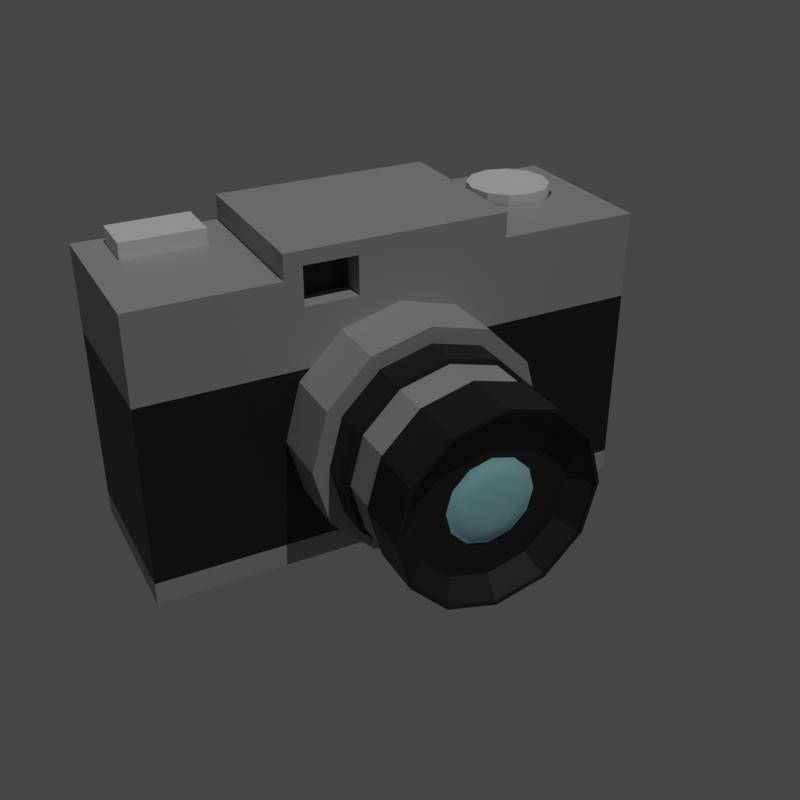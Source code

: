 # Source: camera.blend  (saved by Blender 2.82.7; exported with 4.5.12 LTS)
import bpy
from mathutils import Matrix  # noqa: F401  (used for matrix-valued properties, if any)

bpy.ops.wm.read_factory_settings(use_empty=True)
scene = bpy.context.scene
scene.name = 'Scene'

# ---- collections
col_collection = bpy.data.collections.new('Collection'); scene.collection.children.link(col_collection)

# ---- materials (node trees are filled in below, after node groups)
mat_silver = bpy.data.materials.new('Silver')
mat_silver.use_transparent_shadow = False
mat_black = bpy.data.materials.new('Black')
mat_black.use_transparent_shadow = False
mat_blue = bpy.data.materials.new('Blue')
mat_blue.use_transparent_shadow = False

# ---- material node trees
mat_silver.use_nodes = True; mat_silver.node_tree.nodes.clear()
_N = mat_silver.node_tree.nodes; _L = mat_silver.node_tree.links
n0 = _N.new('ShaderNodeOutputMaterial'); n0.name = 'Material Output'; n0.location = (300, 300)
n1 = _N.new('ShaderNodeBsdfPrincipled'); n1.name = 'Principled BSDF'; n1.location = (10, 300)
n1.distribution = 'GGX'
n1.subsurface_method = 'BURLEY'
n1.inputs[0].default_value = (0.3844, 0.3844, 0.3844, 1.0)
n1.inputs[3].default_value = 1.45
n1.inputs[27].default_value = (0.0, 0.0, 0.0, 1.0)
n1.inputs[28].default_value = 1.0
_L.new(n1.outputs[0], n0.inputs[0])
n0.is_active_output = True
mat_black.use_nodes = True; mat_black.node_tree.nodes.clear()
_N = mat_black.node_tree.nodes; _L = mat_black.node_tree.links
n0 = _N.new('ShaderNodeOutputMaterial'); n0.name = 'Material Output'; n0.location = (300, 300)
n1 = _N.new('ShaderNodeBsdfPrincipled'); n1.name = 'Principled BSDF'; n1.location = (10, 300)
n1.distribution = 'GGX'
n1.subsurface_method = 'BURLEY'
n1.inputs[0].default_value = (0.01739, 0.01697, 0.01574, 1.0)
n1.inputs[3].default_value = 1.45
n1.inputs[27].default_value = (0.0, 0.0, 0.0, 1.0)
n1.inputs[28].default_value = 1.0
_L.new(n1.outputs[0], n0.inputs[0])
n0.is_active_output = True
mat_blue.use_nodes = True; mat_blue.node_tree.nodes.clear()
_N = mat_blue.node_tree.nodes; _L = mat_blue.node_tree.links
n0 = _N.new('ShaderNodeOutputMaterial'); n0.name = 'Material Output'; n0.location = (300, 300)
n1 = _N.new('ShaderNodeBsdfPrincipled'); n1.name = 'Principled BSDF'; n1.location = (10, 300)
n1.distribution = 'GGX'
n1.subsurface_method = 'BURLEY'
n1.inputs[0].default_value = (0.3989, 0.7771, 0.8, 1.0)
n1.inputs[1].default_value = 0.1833
n1.inputs[3].default_value = 1.45
n1.inputs[13].default_value = 0.725
n1.inputs[27].default_value = (0.0, 0.0, 0.0, 1.0)
n1.inputs[28].default_value = 1.0
_L.new(n1.outputs[0], n0.inputs[0])
n0.is_active_output = True

# ---- world
world_world = bpy.data.worlds.new('World'); scene.world = world_world
world_world.use_nodes = True; world_world.node_tree.nodes.clear()
_N = world_world.node_tree.nodes; _L = world_world.node_tree.links
n0 = _N.new('ShaderNodeOutputWorld'); n0.name = 'World Output'; n0.location = (300, 300)
n1 = _N.new('ShaderNodeBackground'); n1.name = 'Background'; n1.location = (10, 300)
n1.inputs[0].default_value = (0.05088, 0.05088, 0.05088, 1.0)
_L.new(n1.outputs[0], n0.inputs[0])
n0.is_active_output = True
world_world.color = (0.05088, 0.05088, 0.05088)
world_world.use_sun_shadow = False
world_world.sun_shadow_jitter_overblur = 0.0

# ---- cameras
cam_camera_001 = bpy.data.cameras.new('Camera.001')

# ---- lights
light_sun = bpy.data.lights.new('Sun', 'SUN')
light_sun.transmission_factor = 0.0
light_sun.energy = 0.9
light_sun.shadow_soft_size = 0.125

# ---- meshes
me_cube_001 = bpy.data.meshes.new('Cube.001')
me_cube_001.from_pydata([(-0.367, -0.4098, 0.8142), (-0.367, -0.4098, 1.074), (-0.1585, -0.4098, 0.8142), (-0.1585, -0.4098, 1.074), (0.7091, 0.4678, 0.9136), (0.7992, 0.4266, 0.9136), (0.8653, 0.3141, 0.9136), (0.8894, 0.1604, 0.9136), (0.8653, 0.006671, 0.9136), (0.7992, -0.1059, 0.9136), (0.7091, -0.147, 0.9136), (0.6189, -0.1059, 0.9136), (0.5529, 0.00667, 0.9136), (0.5287, 0.1604, 0.9136), (0.5529, 0.3141, 0.9136), (0.6189, 0.4266, 0.9136), (-1.0, -0.5713, -1.0), (-1.0, -0.5713, 1.0), (-1.0, 0.5713, -1.0), (-1.0, 0.5713, 1.0), (1.0, -0.5713, -1.0), (1.0, -0.5713, 1.0), (1.0, 0.5713, -1.0), (1.0, 0.5713, 1.0), (-1.0, -0.5713, 0.4083), (-1.0, 0.5713, 0.4083), (1.0, 0.5713, 0.4083), (1.0, -0.5713, 0.4083), (-1.0, 0.5713, -0.8402), (1.0, 0.5713, -0.8402), (1.0, -0.5713, -0.8402), (-1.0, -0.5713, -0.8402), (0.4373, 0.5713, -1.0), (-0.4373, 0.5713, -1.0), (-0.4373, 0.5713, 1.0), (0.4373, 0.5713, 1.0), (-0.4373, -0.5713, -1.0), (0.4373, -0.5713, -1.0), (0.4373, -0.5713, 1.0), (-0.4373, -0.5713, 1.0), (0.4373, -0.5713, 0.4083), (-0.4373, -0.5713, 0.4083), (-0.4373, 0.5713, 0.4083), (0.4373, 0.5713, 0.4083), (-0.4373, 0.5713, -0.8402), (0.4373, 0.5713, -0.8402), (0.4373, -0.5713, -0.8402), (-0.4373, -0.5713, -0.8402), (-0.4373, 0.5713, 1.168), (0.4373, 0.5713, 1.168), (0.4373, -0.5713, 1.168), (-0.4373, -0.5713, 1.168), (0.7091, 0.4678, 1.0), (0.5287, 0.1604, 1.0), (0.5529, 0.3141, 1.0), (0.8894, 0.1604, 1.0), (0.8653, 0.006671, 1.0), (0.8653, 0.3141, 1.0), (0.6189, -0.1059, 1.0), (0.7992, 0.4266, 1.0), (0.6189, 0.4266, 1.0), (0.7992, -0.1059, 1.0), (0.5529, 0.00667, 1.0), (0.7091, -0.147, 1.0), (-0.1585, -0.5713, 0.8142), (-0.1585, -0.5713, 1.074), (-0.1585, -0.5713, 1.0), (-0.367, -0.5713, 1.074), (-0.367, -0.5713, 1.0), (-0.367, -0.5713, 0.8142)], [], [(0, 2, 3, 1), (2, 64, 66, 65, 3), (0, 69, 64, 2), (3, 65, 67, 1), (4, 5, 59, 52), (5, 6, 57, 59), (6, 7, 55, 57), (7, 8, 56, 55), (8, 9, 61, 56), (9, 10, 63, 61), (10, 11, 58, 63), (11, 12, 62, 58), (12, 13, 53, 62), (13, 14, 54, 53), (14, 15, 60, 54), (15, 4, 52, 60), (4, 15, 14, 13, 12, 11, 10, 9, 8, 7, 6, 5), (24, 17, 19, 25), (43, 35, 23, 26), (26, 23, 21, 27), (41, 39, 17, 24), (32, 22, 20, 37), (34, 19, 17, 39), (47, 41, 24, 31), (29, 26, 27, 30), (45, 43, 26, 29), (31, 24, 25, 28), (16, 31, 28, 18), (32, 45, 29, 22), (22, 29, 30, 20), (36, 47, 31, 16), (20, 30, 46, 37), (37, 46, 47, 36), (18, 28, 44, 33), (33, 44, 45, 32), (28, 25, 42, 44), (44, 42, 43, 45), (30, 27, 40, 46), (46, 40, 41, 47), (23, 55, 56, 61, 63, 58, 62, 53, 35, 38, 21), (39, 68, 67, 65, 66, 38, 50, 51), (18, 33, 36, 16), (33, 32, 37, 36), (27, 21, 38, 40), (40, 38, 66, 64, 69, 68, 39, 41), (25, 19, 34, 42), (42, 34, 35, 43), (49, 48, 51, 50), (35, 34, 48, 49), (34, 39, 51, 48), (38, 35, 49, 50), (35, 53, 54, 60, 52, 59, 57, 55, 23), (69, 0, 1, 67, 68)])
me_cube_001.polygons.foreach_set('material_index', [1, 0, 0, 0, 0, 0, 0, 0, 0, 0, 0, 0, 0, 0, 0, 0, 0, 0, 0, 0, 0, 0, 0, 1, 1, 1, 1, 0, 0, 0, 0, 0, 0, 0, 0, 1, 1, 1, 1, 0, 0, 0, 0, 0, 0, 0, 0, 0, 0, 0, 0, 0, 0])
_uv = me_cube_001.uv_layers.new(name='UVMap')
_uv.uv.foreach_set('vector', [0.375, 0.25, 0.375, 0.5, 0.625, 0.5, 0.625, 0.25, 0.375, 0.5, 0.375, 0.6555, 0.5539, 0.6555, 0.625, 0.6555, 0.625, 0.5, 0.125, 0.5, 0.125, 0.6555, 0.375, 0.6555, 0.375, 0.5, 0.625, 0.5, 0.625, 0.6555, 0.875, 0.6555, 0.875, 0.5, 1.0, 0.5, 0.9167, 0.5, 0.9167, 0.5703, 1.0, 0.5703, 0.9167, 0.5, 0.8333, 0.5, 0.8333, 0.5703, 0.9167, 0.5703, 0.8333, 0.5, 0.75, 0.5, 0.75, 0.5703, 0.8333, 0.5703, 0.75, 0.5, 0.6667, 0.5, 0.6667, 0.5703, 0.75, 0.5703, 0.6667, 0.5, 0.5833, 0.5, 0.5833, 0.5703, 0.6667, 0.5703, 0.5833, 0.5, 0.5, 0.5, 0.5, 0.5703, 0.5833, 0.5703, 0.5, 0.5, 0.4167, 0.5, 0.4167, 0.5703, 0.5, 0.5703, 0.4167, 0.5, 0.3333, 0.5, 0.3333, 0.5703, 0.4167, 0.5703, 0.3333, 0.5, 0.25, 0.5, 0.25, 0.5703, 0.3333, 0.5703, 0.25, 0.5, 0.1667, 0.5, 0.1667, 0.5703, 0.25, 0.5703, 0.1667, 0.5, 0.08333, 0.5, 0.08333, 0.5703, 0.1667, 0.5703, 0.08333, 0.5, 7.451e-08, 0.5, 7.451e-08, 0.5703, 0.08333, 0.5703, 0.75, 0.49, 0.63, 0.4578, 0.5422, 0.37, 0.51, 0.25, 0.5422, 0.13, 0.63, 0.04215, 0.75, 0.01, 0.87, 0.04215, 0.9578, 0.13, 0.99, 0.25, 0.9578, 0.37, 0.87, 0.4578, 0.5, 0.0, 0.625, 0.0, 0.625, 0.25, 0.5, 0.25, 0.5, 0.4167, 0.625, 0.4167, 0.625, 0.5, 0.5, 0.5, 0.5, 0.5, 0.625, 0.5, 0.625, 0.75, 0.5, 0.75, 0.5, 0.9167, 0.625, 0.9167, 0.625, 1.0, 0.5, 1.0, 0.2917, 0.5, 0.375, 0.5, 0.375, 0.75, 0.2917, 0.75, 0.7917, 0.5, 0.875, 0.5, 0.875, 0.75, 0.7917, 0.75, 0.4375, 0.9167, 0.5, 0.9167, 0.5, 1.0, 0.4375, 1.0, 0.4375, 0.5, 0.5, 0.5, 0.5, 0.75, 0.4375, 0.75, 0.4375, 0.4167, 0.5, 0.4167, 0.5, 0.5, 0.4375, 0.5, 0.4375, 0.0, 0.5, 0.0, 0.5, 0.25, 0.4375, 0.25, 0.375, 0.0, 0.4375, 0.0, 0.4375, 0.25, 0.375, 0.25, 0.375, 0.4167, 0.4375, 0.4167, 0.4375, 0.5, 0.375, 0.5, 0.375, 0.5, 0.4375, 0.5, 0.4375, 0.75, 0.375, 0.75, 0.375, 0.9167, 0.4375, 0.9167, 0.4375, 1.0, 0.375, 1.0, 0.375, 0.75, 0.4375, 0.75, 0.4375, 0.8333, 0.375, 0.8333, 0.375, 0.8333, 0.4375, 0.8333, 0.4375, 0.9167, 0.375, 0.9167, 0.375, 0.25, 0.4375, 0.25, 0.4375, 0.3333, 0.375, 0.3333, 0.375, 0.3333, 0.4375, 0.3333, 0.4375, 0.4167, 0.375, 0.4167, 0.4375, 0.25, 0.5, 0.25, 0.5, 0.3333, 0.4375, 0.3333, 0.4375, 0.3333, 0.5, 0.3333, 0.5, 0.4167, 0.4375, 0.4167, 0.4375, 0.75, 0.5, 0.75, 0.5, 0.8333, 0.4375, 0.8333, 0.4375, 0.8333, 0.5, 0.8333, 0.5, 0.9167, 0.4375, 0.9167, 0.625, 0.5, 0.6414, 0.5899, 0.645, 0.6235, 0.6547, 0.6482, 0.6681, 0.6572, 0.6814, 0.6482, 0.6912, 0.6235, 0.6948, 0.5899, 0.7083, 0.5, 0.7083, 0.75, 0.625, 0.75, 0.625, 0.9167, 0.625, 0.91, 0.625, 0.91, 0.625, 0.8901, 0.625, 0.8901, 0.625, 0.8333, 0.625, 0.8333, 0.625, 0.9167, 0.125, 0.5, 0.2083, 0.5, 0.2083, 0.75, 0.125, 0.75, 0.2083, 0.5, 0.2917, 0.5, 0.2917, 0.75, 0.2083, 0.75, 0.5, 0.75, 0.625, 0.75, 0.625, 0.8333, 0.5, 0.8333, 0.5, 0.8333, 0.625, 0.8333, 0.625, 0.8901, 0.5858, 0.8901, 0.5858, 0.91, 0.625, 0.91, 0.625, 0.9167, 0.5, 0.9167, 0.5, 0.25, 0.625, 0.25, 0.625, 0.3333, 0.5, 0.3333, 0.5, 0.3333, 0.625, 0.3333, 0.625, 0.4167, 0.5, 0.4167, 0.7083, 0.5, 0.7917, 0.5, 0.7917, 0.75, 0.7083, 0.75, 0.625, 0.4167, 0.625, 0.3333, 0.625, 0.3333, 0.625, 0.4167, 0.7917, 0.5, 0.7917, 0.75, 0.7917, 0.75, 0.7917, 0.5, 0.7083, 0.75, 0.7083, 0.5, 0.7083, 0.5, 0.7083, 0.75, 0.7083, 0.5, 0.6948, 0.5899, 0.6912, 0.5563, 0.6814, 0.5317, 0.6681, 0.5226, 0.6547, 0.5317, 0.645, 0.5563, 0.6414, 0.5899, 0.625, 0.5, 0.375, 0.09452, 0.375, 0.25, 0.625, 0.25, 0.625, 0.09452, 0.5539, 0.09452])
me_cube_001.materials.append(mat_silver)
me_cube_001.materials.append(mat_black)
me_cube_001.use_remesh_fix_poles = True
me_cube_001.use_remesh_preserve_attributes = False
me_cube_001.use_mirror_vertex_groups = False
me_cube_001.update()
me_cylinder = bpy.data.meshes.new('Cylinder')
me_cylinder.from_pydata([(0.0, 1.0, -1.0), (3.127e-16, 1.0, -0.4084), (0.5, 0.866, -1.0), (0.5, 0.866, -0.4084), (0.866, 0.5, -1.0), (0.866, 0.5, -0.4084), (1.0, -4.371e-08, -1.0), (1.0, 6.262e-08, -0.4084), (0.866, -0.5, -1.0), (0.866, -0.5, -0.4084), (0.5, -0.866, -1.0), (0.5, -0.866, -0.4084), (1.51e-07, -1.0, -1.0), (1.51e-07, -1.0, -0.4084), (-0.5, -0.866, -1.0), (-0.5, -0.866, -0.4084), (-0.866, -0.5, -1.0), (-0.866, -0.5, -0.4084), (-1.0, -4.649e-07, -1.0), (-1.0, -3.586e-07, -0.4084), (-0.866, 0.5, -1.0), (-0.866, 0.5, -0.4084), (-0.5, 0.866, -1.0), (-0.5, 0.866, -0.4084), (0.4309, 0.7463, -0.4084), (-2.613e-09, 0.8617, -0.4084), (0.7463, 0.4309, -0.4084), (0.8617, 4.778e-08, -0.4084), (0.7463, -0.4309, -0.4084), (0.4309, -0.7463, -0.4084), (1.275e-07, -0.8617, -0.4084), (-0.4309, -0.7463, -0.4084), (-0.7463, -0.4309, -0.4084), (-0.8617, -3.152e-07, -0.4084), (-0.7463, 0.4309, -0.4084), (-0.4309, 0.7463, -0.4084), (0.4309, 0.7463, -0.1337), (-2.613e-09, 0.8617, -0.1337), (0.7463, 0.4309, -0.1337), (0.8617, 4.778e-08, -0.1337), (0.7463, -0.4309, -0.1337), (0.4309, -0.7463, -0.1337), (1.275e-07, -0.8617, -0.1337), (-0.4309, -0.7463, -0.1337), (-0.7463, -0.4309, -0.1337), (-0.8617, -3.152e-07, -0.1337), (-0.7463, 0.4309, -0.1337), (-0.4309, 0.7463, -0.1337), (0.4085, 0.7075, -0.1337), (-4.933e-09, 0.8169, -0.1337), (0.7075, 0.4085, -0.1337), (0.8169, 4.297e-08, -0.1337), (0.7075, -0.4085, -0.1337), (0.4085, -0.7075, -0.1337), (1.184e-07, -0.8169, -0.1337), (-0.4085, -0.7075, -0.1337), (-0.7075, -0.4085, -0.1337), (-0.8169, -3.011e-07, -0.1337), (-0.7075, 0.4085, -0.1337), (-0.4085, 0.7075, -0.1337), (0.4085, 0.7075, 0.2044), (-3.675e-09, 0.8169, 0.2044), (0.7075, 0.4085, 0.2044), (0.8169, 4.297e-08, 0.2044), (0.7075, -0.4085, 0.2044), (0.4085, -0.7075, 0.2044), (1.197e-07, -0.8169, 0.2044), (-0.4085, -0.7075, 0.2044), (-0.7075, -0.4085, 0.2044), (-0.8169, -3.011e-07, 0.2044), (-0.7075, 0.4085, 0.2044), (-0.4085, 0.7075, 0.2044), (0.4216, 0.7303, 0.2044), (-2.576e-09, 0.8433, 0.2044), (0.7303, 0.4216, 0.2044), (0.8433, 4.58e-08, 0.2044), (0.7303, -0.4216, 0.2044), (0.4216, -0.7303, 0.2044), (1.248e-07, -0.8433, 0.2044), (-0.4216, -0.7303, 0.2044), (-0.7303, -0.4216, 0.2044), (-0.8433, -3.094e-07, 0.2044), (-0.7303, 0.4216, 0.2044), (-0.4216, 0.7303, 0.2044), (0.4216, 0.7303, 0.6503), (2.096e-09, 0.8433, 0.6503), (0.7303, 0.4216, 0.6503), (0.8433, 4.58e-08, 0.6503), (0.7303, -0.4216, 0.6503), (0.4216, -0.7303, 0.6503), (1.294e-07, -0.8433, 0.6503), (-0.4216, -0.7303, 0.6503), (-0.7303, -0.4216, 0.6503), (-0.8433, -3.094e-07, 0.6503), (-0.7303, 0.4216, 0.6503), (-0.4216, 0.7303, 0.6503), (0.407, 0.7049, 0.6503), (1.256e-09, 0.8139, 0.6503), (0.7049, 0.407, 0.6503), (0.8139, 4.368e-08, 0.6503), (0.7049, -0.407, 0.6503), (0.407, -0.7049, 0.6503), (1.242e-07, -0.8139, 0.6503), (-0.407, -0.7049, 0.6503), (-0.7049, -0.407, 0.6503), (-0.8139, -2.991e-07, 0.6503), (-0.7049, 0.407, 0.6503), (-0.407, 0.7049, 0.6503), (0.407, 0.7049, 0.6306), (1.55e-09, 0.8139, 0.6306), (0.7049, 0.407, 0.6306), (0.8139, 4.368e-08, 0.6306), (0.7049, -0.407, 0.6306), (0.407, -0.7049, 0.6306), (1.244e-07, -0.8139, 0.6306), (-0.407, -0.7049, 0.6306), (-0.7049, -0.407, 0.6306), (-0.8139, -2.991e-07, 0.6306), (-0.7049, 0.407, 0.6306), (-0.407, 0.7049, 0.6306), (0.3291, 0.57, 0.4964), (-2.965e-09, 0.6582, 0.4964), (0.57, 0.3291, 0.4964), (0.6582, 4.546e-08, 0.4964), (0.57, -0.3291, 0.4964), (0.3291, -0.57, 0.4964), (9.641e-08, -0.6582, 0.4964), (-0.3291, -0.57, 0.4964), (-0.57, -0.3291, 0.4964), (-0.6582, -2.318e-07, 0.4964), (-0.57, 0.3291, 0.4964), (-0.3291, 0.57, 0.4964), (0.1835, 0.3178, 0.4964), (-4.441e-09, 0.3669, 0.4964), (0.3178, 0.1835, 0.4964), (0.3669, 8.859e-09, 0.4964), (0.3178, -0.1835, 0.4964), (0.1835, -0.3178, 0.4964), (5.096e-08, -0.3669, 0.4964), (-0.1835, -0.3178, 0.4964), (-0.3178, -0.1835, 0.4964), (-0.3669, -1.457e-07, 0.4964), (-0.3178, 0.1835, 0.4964), (-0.1835, 0.3178, 0.4964), (0.1634, 0.2831, 0.5206), (-5.332e-09, 0.3268, 0.5206), (0.2831, 0.1634, 0.5206), (0.3268, 5.449e-09, 0.5206), (0.2831, -0.1634, 0.5206), (0.1634, -0.2831, 0.5206), (4.402e-08, -0.3268, 0.5206), (-0.1634, -0.2831, 0.5206), (-0.2831, -0.1634, 0.5206), (-0.3268, -1.322e-07, 0.5206), (-0.2831, 0.1634, 0.5206), (-0.1634, 0.2831, 0.5206), (0.1084, 0.1877, 0.5418), (-8.311e-09, 0.2168, 0.5418), (0.1877, 0.1084, 0.5418), (0.2168, -3.915e-09, 0.5418), (0.1877, -0.1084, 0.5418), (0.1084, -0.1877, 0.5418), (2.442e-08, -0.2168, 0.5418), (-0.1084, -0.1877, 0.5418), (-0.1877, -0.1084, 0.5418), (-0.2168, -9.521e-08, 0.5418), (-0.1877, 0.1084, 0.5418), (-0.1084, 0.1877, 0.5418), (0.05204, 0.09014, 0.5518), (-1.381e-08, 0.1041, 0.5518), (0.09014, 0.05204, 0.5518), (0.1041, -1.426e-08, 0.5518), (0.09014, -0.05204, 0.5518), (0.05204, -0.09014, 0.5518), (1.902e-09, -0.1041, 0.5518), (-0.05204, -0.09014, 0.5518), (-0.09014, -0.05204, 0.5518), (-0.1041, -5.81e-08, 0.5518), (-0.09014, 0.05204, 0.5518), (-0.05204, 0.09014, 0.5518)], [], [(0, 1, 3, 2), (2, 3, 5, 4), (4, 5, 7, 6), (6, 7, 9, 8), (8, 9, 11, 10), (10, 11, 13, 12), (12, 13, 15, 14), (14, 15, 17, 16), (16, 17, 19, 18), (18, 19, 21, 20), (19, 17, 32, 33), (20, 21, 23, 22), (22, 23, 1, 0), (0, 2, 4, 6, 8, 10, 12, 14, 16, 18, 20, 22), (32, 31, 43, 44), (17, 15, 31, 32), (15, 13, 30, 31), (13, 11, 29, 30), (11, 9, 28, 29), (9, 7, 27, 28), (1, 23, 35, 25), (3, 1, 25, 24), (7, 5, 26, 27), (23, 21, 34, 35), (5, 3, 24, 26), (21, 19, 33, 34), (36, 37, 49, 48), (29, 28, 40, 41), (25, 35, 47, 37), (26, 24, 36, 38), (33, 32, 44, 45), (30, 29, 41, 42), (27, 26, 38, 39), (34, 33, 45, 46), (31, 30, 42, 43), (28, 27, 39, 40), (35, 34, 46, 47), (24, 25, 37, 36), (59, 58, 70, 71), (44, 43, 55, 56), (41, 40, 52, 53), (37, 47, 59, 49), (38, 36, 48, 50), (45, 44, 56, 57), (42, 41, 53, 54), (39, 38, 50, 51), (46, 45, 57, 58), (43, 42, 54, 55), (40, 39, 51, 52), (47, 46, 58, 59), (64, 63, 75, 76), (48, 49, 61, 60), (56, 55, 67, 68), (53, 52, 64, 65), (49, 59, 71, 61), (50, 48, 60, 62), (57, 56, 68, 69), (54, 53, 65, 66), (51, 50, 62, 63), (58, 57, 69, 70), (55, 54, 66, 67), (52, 51, 63, 64), (76, 75, 87, 88), (71, 70, 82, 83), (60, 61, 73, 72), (68, 67, 79, 80), (65, 64, 76, 77), (61, 71, 83, 73), (62, 60, 72, 74), (69, 68, 80, 81), (66, 65, 77, 78), (63, 62, 74, 75), (70, 69, 81, 82), (67, 66, 78, 79), (91, 90, 102, 103), (83, 82, 94, 95), (72, 73, 85, 84), (80, 79, 91, 92), (77, 76, 88, 89), (73, 83, 95, 85), (74, 72, 84, 86), (81, 80, 92, 93), (78, 77, 89, 90), (75, 74, 86, 87), (82, 81, 93, 94), (79, 78, 90, 91), (103, 102, 114, 115), (88, 87, 99, 100), (95, 94, 106, 107), (84, 85, 97, 96), (92, 91, 103, 104), (89, 88, 100, 101), (85, 95, 107, 97), (86, 84, 96, 98), (93, 92, 104, 105), (90, 89, 101, 102), (87, 86, 98, 99), (94, 93, 105, 106), (118, 117, 129, 130), (100, 99, 111, 112), (107, 106, 118, 119), (96, 97, 109, 108), (104, 103, 115, 116), (101, 100, 112, 113), (97, 107, 119, 109), (98, 96, 108, 110), (105, 104, 116, 117), (102, 101, 113, 114), (99, 98, 110, 111), (106, 105, 117, 118), (123, 122, 134, 135), (115, 114, 126, 127), (112, 111, 123, 124), (119, 118, 130, 131), (108, 109, 121, 120), (116, 115, 127, 128), (113, 112, 124, 125), (109, 119, 131, 121), (110, 108, 120, 122), (117, 116, 128, 129), (114, 113, 125, 126), (111, 110, 122, 123), (135, 134, 146, 147), (130, 129, 141, 142), (127, 126, 138, 139), (124, 123, 135, 136), (131, 130, 142, 143), (120, 121, 133, 132), (128, 127, 139, 140), (125, 124, 136, 137), (121, 131, 143, 133), (122, 120, 132, 134), (129, 128, 140, 141), (126, 125, 137, 138), (150, 149, 161, 162), (142, 141, 153, 154), (139, 138, 150, 151), (136, 135, 147, 148), (143, 142, 154, 155), (132, 133, 145, 144), (140, 139, 151, 152), (137, 136, 148, 149), (133, 143, 155, 145), (134, 132, 144, 146), (141, 140, 152, 153), (138, 137, 149, 150), (162, 161, 173, 174), (147, 146, 158, 159), (154, 153, 165, 166), (151, 150, 162, 163), (148, 147, 159, 160), (155, 154, 166, 167), (144, 145, 157, 156), (152, 151, 163, 164), (149, 148, 160, 161), (145, 155, 167, 157), (146, 144, 156, 158), (153, 152, 164, 165), (168, 169, 179, 178, 177, 176, 175, 174, 173, 172, 171, 170), (159, 158, 170, 171), (166, 165, 177, 178), (163, 162, 174, 175), (160, 159, 171, 172), (167, 166, 178, 179), (156, 157, 169, 168), (164, 163, 175, 176), (161, 160, 172, 173), (157, 167, 179, 169), (158, 156, 168, 170), (165, 164, 176, 177)])
me_cylinder.polygons.foreach_set('use_smooth', [0, 0, 0, 0, 0, 0, 0, 0, 0, 0, 0, 0, 0, 0, 0, 0, 0, 0, 0, 0, 0, 0, 0, 0, 0, 0, 0, 0, 0, 0, 0, 0, 0, 0, 0, 0, 0, 0, 0, 0, 0, 0, 0, 0, 0, 0, 0, 0, 0, 0, 0, 0, 0, 0, 0, 0, 0, 0, 0, 0, 0, 0, 0, 0, 0, 0, 0, 0, 0, 0, 0, 0, 0, 0, 0, 0, 0, 0, 0, 0, 0, 0, 0, 0, 0, 0, 0, 0, 0, 0, 0, 0, 0, 0, 0, 0, 0, 0, 0, 0, 0, 0, 0, 0, 0, 0, 0, 0, 0, 0, 0, 0, 0, 0, 0, 0, 0, 0, 0, 0, 0, 0, 1, 0, 0, 0, 0, 0, 0, 0, 0, 0, 0, 0, 1, 1, 1, 1, 1, 1, 1, 1, 1, 1, 1, 1, 1, 1, 1, 1, 1, 1, 1, 1, 1, 1, 1, 1, 1, 1, 1, 1, 1, 1, 1, 1, 1, 1, 1, 1])
me_cylinder.polygons.foreach_set('material_index', [0, 0, 0, 0, 0, 0, 0, 0, 0, 0, 0, 0, 0, 0, 1, 0, 0, 0, 0, 0, 0, 0, 0, 0, 0, 0, 1, 1, 1, 1, 1, 1, 1, 1, 1, 1, 1, 1, 0, 1, 1, 1, 1, 1, 1, 1, 1, 1, 1, 1, 1, 0, 0, 0, 0, 0, 0, 0, 0, 0, 0, 0, 1, 1, 1, 1, 1, 1, 1, 1, 1, 1, 1, 1, 1, 1, 1, 1, 1, 1, 1, 1, 1, 1, 1, 1, 1, 1, 1, 1, 1, 1, 1, 1, 1, 1, 1, 1, 1, 1, 1, 1, 1, 1, 1, 1, 1, 1, 1, 1, 1, 1, 1, 1, 1, 1, 1, 1, 1, 1, 1, 1, 2, 1, 1, 1, 1, 1, 1, 1, 1, 1, 1, 1, 2, 2, 2, 2, 2, 2, 2, 2, 2, 2, 2, 2, 2, 2, 2, 2, 2, 2, 2, 2, 2, 2, 2, 2, 2, 2, 2, 2, 2, 2, 2, 2, 2, 2, 2, 2])
_uv = me_cylinder.uv_layers.new(name='UVMap')
_uv.uv.foreach_set('vector', [1.0, 0.5, 1.0, 1.0, 0.9167, 1.0, 0.9167, 0.5, 0.9167, 0.5, 0.9167, 1.0, 0.8333, 1.0, 0.8333, 0.5, 0.8333, 0.5, 0.8333, 1.0, 0.75, 1.0, 0.75, 0.5, 0.75, 0.5, 0.75, 1.0, 0.6667, 1.0, 0.6667, 0.5, 0.6667, 0.5, 0.6667, 1.0, 0.5833, 1.0, 0.5833, 0.5, 0.5833, 0.5, 0.5833, 1.0, 0.5, 1.0, 0.5, 0.5, 0.5, 0.5, 0.5, 1.0, 0.4167, 1.0, 0.4167, 0.5, 0.4167, 0.5, 0.4167, 1.0, 0.3333, 1.0, 0.3333, 0.5, 0.3333, 0.5, 0.3333, 1.0, 0.25, 1.0, 0.25, 0.5, 0.25, 0.5, 0.25, 1.0, 0.1667, 1.0, 0.1667, 0.5, 0.25, 1.0, 0.3333, 1.0, 0.3333, 1.0, 0.25, 1.0, 0.1667, 0.5, 0.1667, 1.0, 0.08333, 1.0, 0.08333, 0.5, 0.08333, 0.5, 0.08333, 1.0, 7.451e-08, 1.0, 7.451e-08, 0.5, 0.75, 0.49, 0.87, 0.4578, 0.9578, 0.37, 0.99, 0.25, 0.9578, 0.13, 0.87, 0.04215, 0.75, 0.01, 0.63, 0.04215, 0.5422, 0.13, 0.51, 0.25, 0.5422, 0.37, 0.63, 0.4578, 0.3333, 1.0, 0.4167, 1.0, 0.4167, 1.0, 0.3333, 1.0, 0.3333, 1.0, 0.4167, 1.0, 0.4167, 1.0, 0.3333, 1.0, 0.4167, 1.0, 0.5, 1.0, 0.5, 1.0, 0.4167, 1.0, 0.5, 1.0, 0.5833, 1.0, 0.5833, 1.0, 0.5, 1.0, 0.5833, 1.0, 0.6667, 1.0, 0.6667, 1.0, 0.5833, 1.0, 0.6667, 1.0, 0.75, 1.0, 0.75, 1.0, 0.6667, 1.0, 7.451e-08, 1.0, 0.08333, 1.0, 0.08333, 1.0, 7.451e-08, 1.0, 0.9167, 1.0, 1.0, 1.0, 1.0, 1.0, 0.9167, 1.0, 0.75, 1.0, 0.8333, 1.0, 0.8333, 1.0, 0.75, 1.0, 0.08333, 1.0, 0.1667, 1.0, 0.1667, 1.0, 0.08333, 1.0, 0.8333, 1.0, 0.9167, 1.0, 0.9167, 1.0, 0.8333, 1.0, 0.1667, 1.0, 0.25, 1.0, 0.25, 1.0, 0.1667, 1.0, 0.9167, 1.0, 1.0, 1.0, 1.0, 1.0, 0.9167, 1.0, 0.5833, 1.0, 0.6667, 1.0, 0.6667, 1.0, 0.5833, 1.0, 7.451e-08, 1.0, 0.08333, 1.0, 0.08333, 1.0, 7.451e-08, 1.0, 0.8333, 1.0, 0.9167, 1.0, 0.9167, 1.0, 0.8333, 1.0, 0.25, 1.0, 0.3333, 1.0, 0.3333, 1.0, 0.25, 1.0, 0.5, 1.0, 0.5833, 1.0, 0.5833, 1.0, 0.5, 1.0, 0.75, 1.0, 0.8333, 1.0, 0.8333, 1.0, 0.75, 1.0, 0.1667, 1.0, 0.25, 1.0, 0.25, 1.0, 0.1667, 1.0, 0.4167, 1.0, 0.5, 1.0, 0.5, 1.0, 0.4167, 1.0, 0.6667, 1.0, 0.75, 1.0, 0.75, 1.0, 0.6667, 1.0, 0.08333, 1.0, 0.1667, 1.0, 0.1667, 1.0, 0.08333, 1.0, 0.9167, 1.0, 1.0, 1.0, 1.0, 1.0, 0.9167, 1.0, 0.08333, 1.0, 0.1667, 1.0, 0.1667, 1.0, 0.08333, 1.0, 0.3333, 1.0, 0.4167, 1.0, 0.4167, 1.0, 0.3333, 1.0, 0.5833, 1.0, 0.6667, 1.0, 0.6667, 1.0, 0.5833, 1.0, 7.451e-08, 1.0, 0.08333, 1.0, 0.08333, 1.0, 7.451e-08, 1.0, 0.8333, 1.0, 0.9167, 1.0, 0.9167, 1.0, 0.8333, 1.0, 0.25, 1.0, 0.3333, 1.0, 0.3333, 1.0, 0.25, 1.0, 0.5, 1.0, 0.5833, 1.0, 0.5833, 1.0, 0.5, 1.0, 0.75, 1.0, 0.8333, 1.0, 0.8333, 1.0, 0.75, 1.0, 0.1667, 1.0, 0.25, 1.0, 0.25, 1.0, 0.1667, 1.0, 0.4167, 1.0, 0.5, 1.0, 0.5, 1.0, 0.4167, 1.0, 0.6667, 1.0, 0.75, 1.0, 0.75, 1.0, 0.6667, 1.0, 0.08333, 1.0, 0.1667, 1.0, 0.1667, 1.0, 0.08333, 1.0, 0.6667, 1.0, 0.75, 1.0, 0.75, 1.0, 0.6667, 1.0, 0.9167, 1.0, 1.0, 1.0, 1.0, 1.0, 0.9167, 1.0, 0.3333, 1.0, 0.4167, 1.0, 0.4167, 1.0, 0.3333, 1.0, 0.5833, 1.0, 0.6667, 1.0, 0.6667, 1.0, 0.5833, 1.0, 7.451e-08, 1.0, 0.08333, 1.0, 0.08333, 1.0, 7.451e-08, 1.0, 0.8333, 1.0, 0.9167, 1.0, 0.9167, 1.0, 0.8333, 1.0, 0.25, 1.0, 0.3333, 1.0, 0.3333, 1.0, 0.25, 1.0, 0.5, 1.0, 0.5833, 1.0, 0.5833, 1.0, 0.5, 1.0, 0.75, 1.0, 0.8333, 1.0, 0.8333, 1.0, 0.75, 1.0, 0.1667, 1.0, 0.25, 1.0, 0.25, 1.0, 0.1667, 1.0, 0.4167, 1.0, 0.5, 1.0, 0.5, 1.0, 0.4167, 1.0, 0.6667, 1.0, 0.75, 1.0, 0.75, 1.0, 0.6667, 1.0, 0.6667, 1.0, 0.75, 1.0, 0.75, 1.0, 0.6667, 1.0, 0.08333, 1.0, 0.1667, 1.0, 0.1667, 1.0, 0.08333, 1.0, 0.9167, 1.0, 1.0, 1.0, 1.0, 1.0, 0.9167, 1.0, 0.3333, 1.0, 0.4167, 1.0, 0.4167, 1.0, 0.3333, 1.0, 0.5833, 1.0, 0.6667, 1.0, 0.6667, 1.0, 0.5833, 1.0, 7.451e-08, 1.0, 0.08333, 1.0, 0.08333, 1.0, 7.451e-08, 1.0, 0.8333, 1.0, 0.9167, 1.0, 0.9167, 1.0, 0.8333, 1.0, 0.25, 1.0, 0.3333, 1.0, 0.3333, 1.0, 0.25, 1.0, 0.5, 1.0, 0.5833, 1.0, 0.5833, 1.0, 0.5, 1.0, 0.75, 1.0, 0.8333, 1.0, 0.8333, 1.0, 0.75, 1.0, 0.1667, 1.0, 0.25, 1.0, 0.25, 1.0, 0.1667, 1.0, 0.4167, 1.0, 0.5, 1.0, 0.5, 1.0, 0.4167, 1.0, 0.4167, 1.0, 0.5, 1.0, 0.5, 1.0, 0.4167, 1.0, 0.08333, 1.0, 0.1667, 1.0, 0.1667, 1.0, 0.08333, 1.0, 0.9167, 1.0, 1.0, 1.0, 1.0, 1.0, 0.9167, 1.0, 0.3333, 1.0, 0.4167, 1.0, 0.4167, 1.0, 0.3333, 1.0, 0.5833, 1.0, 0.6667, 1.0, 0.6667, 1.0, 0.5833, 1.0, 7.451e-08, 1.0, 0.08333, 1.0, 0.08333, 1.0, 7.451e-08, 1.0, 0.8333, 1.0, 0.9167, 1.0, 0.9167, 1.0, 0.8333, 1.0, 0.25, 1.0, 0.3333, 1.0, 0.3333, 1.0, 0.25, 1.0, 0.5, 1.0, 0.5833, 1.0, 0.5833, 1.0, 0.5, 1.0, 0.75, 1.0, 0.8333, 1.0, 0.8333, 1.0, 0.75, 1.0, 0.1667, 1.0, 0.25, 1.0, 0.25, 1.0, 0.1667, 1.0, 0.4167, 1.0, 0.5, 1.0, 0.5, 1.0, 0.4167, 1.0, 0.4167, 1.0, 0.5, 1.0, 0.5, 1.0, 0.4167, 1.0, 0.6667, 1.0, 0.75, 1.0, 0.75, 1.0, 0.6667, 1.0, 0.08333, 1.0, 0.1667, 1.0, 0.1667, 1.0, 0.08333, 1.0, 0.9167, 1.0, 1.0, 1.0, 1.0, 1.0, 0.9167, 1.0, 0.3333, 1.0, 0.4167, 1.0, 0.4167, 1.0, 0.3333, 1.0, 0.5833, 1.0, 0.6667, 1.0, 0.6667, 1.0, 0.5833, 1.0, 7.451e-08, 1.0, 0.08333, 1.0, 0.08333, 1.0, 7.451e-08, 1.0, 0.8333, 1.0, 0.9167, 1.0, 0.9167, 1.0, 0.8333, 1.0, 0.25, 1.0, 0.3333, 1.0, 0.3333, 1.0, 0.25, 1.0, 0.5, 1.0, 0.5833, 1.0, 0.5833, 1.0, 0.5, 1.0, 0.75, 1.0, 0.8333, 1.0, 0.8333, 1.0, 0.75, 1.0, 0.1667, 1.0, 0.25, 1.0, 0.25, 1.0, 0.1667, 1.0, 0.1667, 1.0, 0.25, 1.0, 0.25, 1.0, 0.1667, 1.0, 0.6667, 1.0, 0.75, 1.0, 0.75, 1.0, 0.6667, 1.0, 0.08333, 1.0, 0.1667, 1.0, 0.1667, 1.0, 0.08333, 1.0, 0.9167, 1.0, 1.0, 1.0, 1.0, 1.0, 0.9167, 1.0, 0.3333, 1.0, 0.4167, 1.0, 0.4167, 1.0, 0.3333, 1.0, 0.5833, 1.0, 0.6667, 1.0, 0.6667, 1.0, 0.5833, 1.0, 7.451e-08, 1.0, 0.08333, 1.0, 0.08333, 1.0, 7.451e-08, 1.0, 0.8333, 1.0, 0.9167, 1.0, 0.9167, 1.0, 0.8333, 1.0, 0.25, 1.0, 0.3333, 1.0, 0.3333, 1.0, 0.25, 1.0, 0.5, 1.0, 0.5833, 1.0, 0.5833, 1.0, 0.5, 1.0, 0.75, 1.0, 0.8333, 1.0, 0.8333, 1.0, 0.75, 1.0, 0.1667, 1.0, 0.25, 1.0, 0.25, 1.0, 0.1667, 1.0, 0.75, 1.0, 0.8333, 1.0, 0.8333, 1.0, 0.75, 1.0, 0.4167, 1.0, 0.5, 1.0, 0.5, 1.0, 0.4167, 1.0, 0.6667, 1.0, 0.75, 1.0, 0.75, 1.0, 0.6667, 1.0, 0.08333, 1.0, 0.1667, 1.0, 0.1667, 1.0, 0.08333, 1.0, 0.9167, 1.0, 1.0, 1.0, 1.0, 1.0, 0.9167, 1.0, 0.3333, 1.0, 0.4167, 1.0, 0.4167, 1.0, 0.3333, 1.0, 0.5833, 1.0, 0.6667, 1.0, 0.6667, 1.0, 0.5833, 1.0, 7.451e-08, 1.0, 0.08333, 1.0, 0.08333, 1.0, 7.451e-08, 1.0, 0.8333, 1.0, 0.9167, 1.0, 0.9167, 1.0, 0.8333, 1.0, 0.25, 1.0, 0.3333, 1.0, 0.3333, 1.0, 0.25, 1.0, 0.5, 1.0, 0.5833, 1.0, 0.5833, 1.0, 0.5, 1.0, 0.75, 1.0, 0.8333, 1.0, 0.8333, 1.0, 0.75, 1.0, 0.75, 1.0, 0.8333, 1.0, 0.8333, 1.0, 0.75, 1.0, 0.1667, 1.0, 0.25, 1.0, 0.25, 1.0, 0.1667, 1.0, 0.4167, 1.0, 0.5, 1.0, 0.5, 1.0, 0.4167, 1.0, 0.6667, 1.0, 0.75, 1.0, 0.75, 1.0, 0.6667, 1.0, 0.08333, 1.0, 0.1667, 1.0, 0.1667, 1.0, 0.08333, 1.0, 0.9167, 1.0, 1.0, 1.0, 1.0, 1.0, 0.9167, 1.0, 0.3333, 1.0, 0.4167, 1.0, 0.4167, 1.0, 0.3333, 1.0, 0.5833, 1.0, 0.6667, 1.0, 0.6667, 1.0, 0.5833, 1.0, 7.451e-08, 1.0, 0.08333, 1.0, 0.08333, 1.0, 7.451e-08, 1.0, 0.8333, 1.0, 0.9167, 1.0, 0.9167, 1.0, 0.8333, 1.0, 0.25, 1.0, 0.3333, 1.0, 0.3333, 1.0, 0.25, 1.0, 0.5, 1.0, 0.5833, 1.0, 0.5833, 1.0, 0.5, 1.0, 0.5, 1.0, 0.5833, 1.0, 0.5833, 1.0, 0.5, 1.0, 0.1667, 1.0, 0.25, 1.0, 0.25, 1.0, 0.1667, 1.0, 0.4167, 1.0, 0.5, 1.0, 0.5, 1.0, 0.4167, 1.0, 0.6667, 1.0, 0.75, 1.0, 0.75, 1.0, 0.6667, 1.0, 0.08333, 1.0, 0.1667, 1.0, 0.1667, 1.0, 0.08333, 1.0, 0.9167, 1.0, 1.0, 1.0, 1.0, 1.0, 0.9167, 1.0, 0.3333, 1.0, 0.4167, 1.0, 0.4167, 1.0, 0.3333, 1.0, 0.5833, 1.0, 0.6667, 1.0, 0.6667, 1.0, 0.5833, 1.0, 7.451e-08, 1.0, 0.08333, 1.0, 0.08333, 1.0, 7.451e-08, 1.0, 0.8333, 1.0, 0.9167, 1.0, 0.9167, 1.0, 0.8333, 1.0, 0.25, 1.0, 0.3333, 1.0, 0.3333, 1.0, 0.25, 1.0, 0.5, 1.0, 0.5833, 1.0, 0.5833, 1.0, 0.5, 1.0, 0.5, 1.0, 0.5833, 1.0, 0.5833, 1.0, 0.5, 1.0, 0.75, 1.0, 0.8333, 1.0, 0.8333, 1.0, 0.75, 1.0, 0.1667, 1.0, 0.25, 1.0, 0.25, 1.0, 0.1667, 1.0, 0.4167, 1.0, 0.5, 1.0, 0.5, 1.0, 0.4167, 1.0, 0.6667, 1.0, 0.75, 1.0, 0.75, 1.0, 0.6667, 1.0, 0.08333, 1.0, 0.1667, 1.0, 0.1667, 1.0, 0.08333, 1.0, 0.9167, 1.0, 1.0, 1.0, 1.0, 1.0, 0.9167, 1.0, 0.3333, 1.0, 0.4167, 1.0, 0.4167, 1.0, 0.3333, 1.0, 0.5833, 1.0, 0.6667, 1.0, 0.6667, 1.0, 0.5833, 1.0, 7.451e-08, 1.0, 0.08333, 1.0, 0.08333, 1.0, 7.451e-08, 1.0, 0.8333, 1.0, 0.9167, 1.0, 0.9167, 1.0, 0.8333, 1.0, 0.25, 1.0, 0.3333, 1.0, 0.3333, 1.0, 0.25, 1.0, 0.37, 0.4578, 0.25, 0.49, 0.13, 0.4578, 0.04215, 0.37, 0.01, 0.25, 0.04215, 0.13, 0.13, 0.04215, 0.25, 0.01, 0.37, 0.04215, 0.4578, 0.13, 0.49, 0.25, 0.4578, 0.37, 0.75, 1.0, 0.8333, 1.0, 0.8333, 1.0, 0.75, 1.0, 0.1667, 1.0, 0.25, 1.0, 0.25, 1.0, 0.1667, 1.0, 0.4167, 1.0, 0.5, 1.0, 0.5, 1.0, 0.4167, 1.0, 0.6667, 1.0, 0.75, 1.0, 0.75, 1.0, 0.6667, 1.0, 0.08333, 1.0, 0.1667, 1.0, 0.1667, 1.0, 0.08333, 1.0, 0.9167, 1.0, 1.0, 1.0, 1.0, 1.0, 0.9167, 1.0, 0.3333, 1.0, 0.4167, 1.0, 0.4167, 1.0, 0.3333, 1.0, 0.5833, 1.0, 0.6667, 1.0, 0.6667, 1.0, 0.5833, 1.0, 7.451e-08, 1.0, 0.08333, 1.0, 0.08333, 1.0, 7.451e-08, 1.0, 0.8333, 1.0, 0.9167, 1.0, 0.9167, 1.0, 0.8333, 1.0, 0.25, 1.0, 0.3333, 1.0, 0.3333, 1.0, 0.25, 1.0])
me_cylinder.materials.append(mat_silver)
me_cylinder.materials.append(mat_black)
me_cylinder.materials.append(mat_blue)
me_cylinder.use_remesh_fix_poles = True
me_cylinder.use_remesh_preserve_attributes = False
me_cylinder.use_mirror_vertex_groups = False
me_cylinder.update()
me_cylinder_001 = bpy.data.meshes.new('Cylinder.001')
me_cylinder_001.from_pydata([(0.0, 1.0, -1.0), (0.0, 1.0, 1.0), (0.5, 0.866, -1.0), (0.5, 0.866, 1.0), (0.866, 0.5, -1.0), (0.866, 0.5, 1.0), (1.0, -4.371e-08, -1.0), (1.0, -4.371e-08, 1.0), (0.866, -0.5, -1.0), (0.866, -0.5, 1.0), (0.5, -0.866, -1.0), (0.5, -0.866, 1.0), (1.51e-07, -1.0, -1.0), (1.51e-07, -1.0, 1.0), (-0.5, -0.866, -1.0), (-0.5, -0.866, 1.0), (-0.866, -0.5, -1.0), (-0.866, -0.5, 1.0), (-1.0, -4.649e-07, -1.0), (-1.0, -4.649e-07, 1.0), (-0.866, 0.5, -1.0), (-0.866, 0.5, 1.0), (-0.5, 0.866, -1.0), (-0.5, 0.866, 1.0)], [], [(0, 1, 3, 2), (2, 3, 5, 4), (4, 5, 7, 6), (6, 7, 9, 8), (8, 9, 11, 10), (10, 11, 13, 12), (12, 13, 15, 14), (14, 15, 17, 16), (16, 17, 19, 18), (18, 19, 21, 20), (3, 1, 23, 21, 19, 17, 15, 13, 11, 9, 7, 5), (20, 21, 23, 22), (22, 23, 1, 0), (0, 2, 4, 6, 8, 10, 12, 14, 16, 18, 20, 22)])
_uv = me_cylinder_001.uv_layers.new(name='UVMap')
_uv.uv.foreach_set('vector', [1.0, 0.5, 1.0, 1.0, 0.9167, 1.0, 0.9167, 0.5, 0.9167, 0.5, 0.9167, 1.0, 0.8333, 1.0, 0.8333, 0.5, 0.8333, 0.5, 0.8333, 1.0, 0.75, 1.0, 0.75, 0.5, 0.75, 0.5, 0.75, 1.0, 0.6667, 1.0, 0.6667, 0.5, 0.6667, 0.5, 0.6667, 1.0, 0.5833, 1.0, 0.5833, 0.5, 0.5833, 0.5, 0.5833, 1.0, 0.5, 1.0, 0.5, 0.5, 0.5, 0.5, 0.5, 1.0, 0.4167, 1.0, 0.4167, 0.5, 0.4167, 0.5, 0.4167, 1.0, 0.3333, 1.0, 0.3333, 0.5, 0.3333, 0.5, 0.3333, 1.0, 0.25, 1.0, 0.25, 0.5, 0.25, 0.5, 0.25, 1.0, 0.1667, 1.0, 0.1667, 0.5, 0.37, 0.4578, 0.25, 0.49, 0.13, 0.4578, 0.04215, 0.37, 0.01, 0.25, 0.04215, 0.13, 0.13, 0.04215, 0.25, 0.01, 0.37, 0.04215, 0.4578, 0.13, 0.49, 0.25, 0.4578, 0.37, 0.1667, 0.5, 0.1667, 1.0, 0.08333, 1.0, 0.08333, 0.5, 0.08333, 0.5, 0.08333, 1.0, 7.451e-08, 1.0, 7.451e-08, 0.5, 0.75, 0.49, 0.87, 0.4578, 0.9578, 0.37, 0.99, 0.25, 0.9578, 0.13, 0.87, 0.04215, 0.75, 0.01, 0.63, 0.04215, 0.5422, 0.13, 0.51, 0.25, 0.5422, 0.37, 0.63, 0.4578])
me_cylinder_001.use_remesh_fix_poles = True
me_cylinder_001.use_remesh_preserve_attributes = False
me_cylinder_001.use_mirror_vertex_groups = False
me_cylinder_001.update()
me_cube_002 = bpy.data.meshes.new('Cube.002')
me_cube_002.from_pydata([(-1.0, -1.0, -1.0), (-1.0, -1.0, 1.0), (-1.0, 1.0, -1.0), (-1.0, 1.0, 1.0), (1.0, -1.0, -1.0), (1.0, -1.0, 1.0), (1.0, 1.0, -1.0), (1.0, 1.0, 1.0)], [], [(0, 1, 3, 2), (2, 3, 7, 6), (6, 7, 5, 4), (4, 5, 1, 0), (2, 6, 4, 0), (7, 3, 1, 5)])
_uv = me_cube_002.uv_layers.new(name='UVMap')
_uv.uv.foreach_set('vector', [0.375, 0.0, 0.625, 0.0, 0.625, 0.25, 0.375, 0.25, 0.375, 0.25, 0.625, 0.25, 0.625, 0.5, 0.375, 0.5, 0.375, 0.5, 0.625, 0.5, 0.625, 0.75, 0.375, 0.75, 0.375, 0.75, 0.625, 0.75, 0.625, 1.0, 0.375, 1.0, 0.125, 0.5, 0.375, 0.5, 0.375, 0.75, 0.125, 0.75, 0.625, 0.5, 0.875, 0.5, 0.875, 0.75, 0.625, 0.75])
me_cube_002.use_remesh_fix_poles = True
me_cube_002.use_remesh_preserve_attributes = False
me_cube_002.use_mirror_vertex_groups = False
me_cube_002.update()

# ---- objects
ob_cube = bpy.data.objects.new('Cube', me_cube_001)
ob_cylinder = bpy.data.objects.new('Cylinder', me_cylinder)
ob_cylinder_001 = bpy.data.objects.new('Cylinder.001', me_cylinder_001)
ob_cube_001 = bpy.data.objects.new('Cube.001', me_cube_002)
ob_camera = bpy.data.objects.new('Camera', cam_camera_001)
ob_sun = bpy.data.objects.new('Sun', light_sun)

# ---- transforms, parenting, visibility, modifiers, constraints
ob_cube.location = (0.0, 0.0, 0.0)
ob_cube.scale = (1.705, 1.0, 1.0)
ob_cube.lineart.crease_threshold = 0.0
ob_cylinder.location = (0.0, -1.301, -0.06289)
ob_cylinder.rotation_euler = (1.571, 2.22e-16, 2.22e-16)
ob_cylinder.scale = (0.7884, 0.7884, 0.7884)
ob_cylinder.lineart.crease_threshold = 0.0
ob_cylinder_001.location = (1.209, 0.1604, 0.9836)
ob_cylinder_001.scale = (0.2856, 0.2856, 0.09126)
ob_cylinder_001.lineart.crease_threshold = 0.0
ob_cube_001.location = (-1.225, 0.3232, 0.9495)
ob_cube_001.scale = (0.2763, 0.1637, 0.1637)
ob_cube_001.lineart.crease_threshold = 0.0
ob_camera.location = (-2.83, -6.078, 3.547)
ob_camera.rotation_euler = (1.054, 8.946e-07, -0.4747)
ob_camera.lineart.crease_threshold = 0.0
ob_sun.location = (0.8659, -7.887, 2.54)
ob_sun.rotation_euler = (0.3891, 8.423e-17, 0.12)
ob_sun.lineart.crease_threshold = 0.0

# ---- collection membership
col_collection.objects.link(ob_cube)
col_collection.objects.link(ob_cylinder)
col_collection.objects.link(ob_cylinder_001)
col_collection.objects.link(ob_cube_001)
col_collection.objects.link(ob_camera)
col_collection.objects.link(ob_sun)

# ---- scene / render settings (as saved in the file)
scene.camera = ob_camera
scene.frame_start = 1; scene.frame_end = 250; scene.frame_set(1)
scene.render.engine = 'BLENDER_EEVEE_NEXT'
scene.render.resolution_x = 2048
scene.render.resolution_y = 2048
scene.render.film_transparent = True
scene.cycles.use_denoising = False
scene.cycles.samples = 128
scene.cycles.sampling_pattern = 'TABULATED_SOBOL'
scene.cycles.use_adaptive_sampling = False
scene.cycles.use_light_tree = False
scene.eevee.use_gtao = True
scene.view_settings.view_transform = 'Filmic'
bpy.context.view_layer.update()
